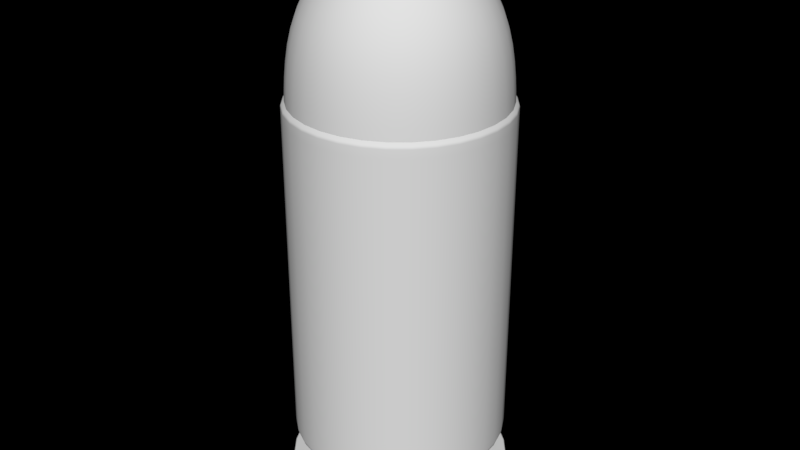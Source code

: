 # Source: Cartridge.blend  (saved by Blender 2.77.0; exported with 4.5.12 LTS)
import bpy
from mathutils import Matrix  # noqa: F401  (used for matrix-valued properties, if any)

bpy.ops.wm.read_factory_settings(use_empty=True)
scene = bpy.context.scene
scene.name = 'Scene'

# ---- collections
col_collection_1 = bpy.data.collections.new('Collection 1'); scene.collection.children.link(col_collection_1)

# ---- materials (node trees are filled in below, after node groups)
mat_bullet = bpy.data.materials.new('Bullet')
mat_bullet.alpha_threshold = 0.0
mat_bullet.roughness = 0.5
mat_casing = bpy.data.materials.new('Casing')
mat_casing.alpha_threshold = 0.0
mat_casing.roughness = 0.5
mat_primer = bpy.data.materials.new('Primer')
mat_primer.alpha_threshold = 0.0
mat_primer.roughness = 0.5

# ---- material node trees

# ---- world
world_world = bpy.data.worlds.new('World'); scene.world = world_world
world_world.use_nodes = True; world_world.node_tree.nodes.clear()
_N = world_world.node_tree.nodes; _L = world_world.node_tree.links
n0 = _N.new('ShaderNodeOutputWorld'); n0.name = 'World Output'; n0.location = (300, 300)
n1 = _N.new('ShaderNodeBackground'); n1.name = 'Background'; n1.location = (10, 300)
n1.inputs[0].default_value = (0.0, 0.0, 0.0, 1.0)
_L.new(n1.outputs[0], n0.inputs[0])
n0.is_active_output = True
world_world.color = (0.0, 0.0, 0.0)
world_world.use_sun_shadow = False
world_world.sun_shadow_jitter_overblur = 0.0
world_world.cycles.sampling_method = 'MANUAL'
world_world.cycles.sample_map_resolution = 2048

# ---- meshes
me_cartridge = bpy.data.meshes.new('Cartridge')
me_cartridge.from_pydata([(0.1702, 0.07049, 0.7315), (0.1702, -0.07049, 0.7315), (0.07049, 0.1702, 0.7315), (0.1302, 0.1303, 0.7315), (0.1842, 1.616e-06, 0.7315), (0.1303, -0.1303, 0.7315), (1.987e-06, 0.1842, 0.7315), (-0.07051, 0.1702, 0.7315), (-0.02964, 1.678e-06, 0.9972), (-0.07645, 1.69e-06, 0.9773), (-0.108, 1.697e-06, 0.9518), (-0.1374, 1.701e-06, 0.9162), (-0.1616, 1.712e-06, 0.8728), (-0.176, 1.706e-06, 0.8233), (-0.1825, 1.712e-06, 0.7692), (-0.1842, 1.712e-06, 0.7315), (-0.0289, 0.01552, 0.9964), (-0.07116, 0.02982, 0.9768), (-0.09974, 0.04132, 0.9518), (-0.1269, 0.05259, 0.9162), (-0.1493, 0.06183, 0.8728), (-0.1626, 0.06737, 0.8233), (-0.1686, 0.06985, 0.7692), (-0.1702, 0.07051, 0.7315), (-0.02724, 0.02725, 0.9948), (-0.05489, 0.05489, 0.9765), (-0.07634, 0.07634, 0.9518), (-0.09716, 0.09717, 0.9162), (-0.1143, 0.1143, 0.8728), (-0.1245, 0.1245, 0.8233), (-0.1291, 0.1291, 0.7692), (-0.1303, 0.1303, 0.7315), (-0.01551, 0.02892, 0.9964), (-0.02981, 0.07117, 0.9768), (-0.04131, 0.09975, 0.9518), (-0.05258, 0.127, 0.9162), (-0.06183, 0.1493, 0.8728), (-0.06736, 0.1626, 0.8233), (-0.06984, 0.1686, 0.7692), (2.162e-06, 0.02966, 0.9972), (2.176e-06, 0.07646, 0.9773), (2.177e-06, 0.108, 0.9518), (2.182e-06, 0.1374, 0.9162), (2.173e-06, 0.1616, 0.8728), (2.182e-06, 0.176, 0.8233), (2.123e-06, 0.1825, 0.7692), (0.01552, 0.02892, 0.9964), (0.02982, 0.07117, 0.9768), (0.04132, 0.09975, 0.9518), (0.05259, 0.127, 0.9162), (0.06184, 0.1493, 0.8728), (0.06737, 0.1626, 0.8233), (0.06984, 0.1686, 0.7692), (0.02724, 0.02725, 0.9948), (0.05489, 0.05489, 0.9765), (0.07634, 0.07634, 0.9518), (0.09717, 0.09717, 0.9162), (0.1143, 0.1143, 0.8728), (0.1245, 0.1245, 0.8233), (0.129, 0.1291, 0.7692), (0.02891, 0.01552, 0.9964), (0.07116, 0.02982, 0.9768), (0.09975, 0.04132, 0.9518), (0.127, 0.05259, 0.9162), (0.1493, 0.06183, 0.8728), (0.1626, 0.06737, 0.8233), (0.1686, 0.06984, 0.7692), (0.02964, 1.663e-06, 0.9972), (0.07646, 1.654e-06, 0.9773), (0.108, 1.656e-06, 0.9518), (0.1374, 1.647e-06, 0.9162), (0.1616, 1.639e-06, 0.8728), (0.176, 1.645e-06, 0.8233), (0.1825, 1.65e-06, 0.7692), (0.02891, -0.01552, 0.9964), (0.07116, -0.02981, 0.9768), (0.09975, -0.04131, 0.9518), (0.127, -0.05258, 0.9162), (0.1493, -0.06183, 0.8728), (0.1626, -0.06736, 0.8233), (0.1686, -0.06984, 0.7692), (0.02724, -0.02724, 0.9948), (0.05489, -0.05489, 0.9765), (0.07634, -0.07634, 0.9518), (0.09717, -0.09716, 0.9162), (0.1143, -0.1143, 0.8728), (0.1245, -0.1245, 0.8233), (0.129, -0.129, 0.7692), (0.01552, -0.02891, 0.9964), (0.02982, -0.07116, 0.9768), (0.04132, -0.09974, 0.9518), (0.05259, -0.1269, 0.9162), (0.06183, -0.1493, 0.8728), (0.06737, -0.1626, 0.8233), (0.06985, -0.1686, 0.7692), (0.07049, -0.1702, 0.7315), (2.147e-06, -0.02965, 0.9972), (2.135e-06, -0.07646, 0.9773), (2.121e-06, -0.108, 0.9518), (2.111e-06, -0.1374, 0.9162), (2.094e-06, -0.1616, 0.8728), (2.1e-06, -0.176, 0.8233), (2.103e-06, -0.1825, 0.7692), (2.105e-06, -0.1842, 0.7315), (-0.01551, -0.02891, 0.9964), (-0.02981, -0.07116, 0.9768), (-0.04131, -0.09974, 0.9518), (-0.05258, -0.1269, 0.9162), (-0.06183, -0.1493, 0.8728), (-0.06736, -0.1626, 0.8233), (-0.06985, -0.1686, 0.7692), (-0.07051, -0.1702, 0.7315), (-0.02724, -0.02724, 0.9948), (-0.05489, -0.05489, 0.9765), (-0.07634, -0.07634, 0.9518), (-0.09716, -0.09716, 0.9162), (-0.1143, -0.1143, 0.8728), (-0.1245, -0.1245, 0.8233), (-0.1291, -0.1291, 0.7692), (-0.1303, -0.1303, 0.7315), (-0.0289, -0.01552, 0.9964), (-0.07116, -0.02981, 0.9768), (-0.09974, -0.04131, 0.9518), (-0.1269, -0.05258, 0.9162), (-0.1493, -0.06183, 0.8728), (-0.1626, -0.06736, 0.8233), (-0.1686, -0.06985, 0.7692), (-0.1702, -0.07051, 0.7315), (-0.04972, 1.682e-06, 0.9907), (-0.04663, 0.02069, 0.9904), (-0.03741, 0.03742, 0.9897), (-0.02068, 0.04664, 0.9904), (2.168e-06, 0.04974, 0.9907), (0.02069, 0.04664, 0.9904), (0.03742, 0.03742, 0.9897), (0.04664, 0.02069, 0.9904), (0.04973, 1.659e-06, 0.9907), (0.04664, -0.02068, 0.9904), (0.03742, -0.03742, 0.9897), (0.02069, -0.04664, 0.9904), (2.143e-06, -0.04973, 0.9907), (-0.02068, -0.04664, 0.9904), (-0.03741, -0.03742, 0.9897), (-0.04663, -0.02068, 0.9904), (2.156e-06, 0.01402, 1.0), (2.152e-06, 1.667e-06, 1.001), (2.149e-06, -0.01402, 1.0), (0.01426, 0.01426, 0.9992), (0.01402, 1.665e-06, 1.0), (0.01426, -0.01426, 0.9992), (-0.01425, 0.01426, 0.9992), (-0.01401, 1.673e-06, 1.0), (-0.01425, -0.01426, 0.9992), (0.07233, 0.07234, 0.04424), (0.1023, 4.657e-08, 0.04424), (0.03914, -0.09451, 0.04425), (0.0945, 0.03915, 0.04424), (0.07233, -0.07234, 0.04424), (0.0945, -0.03915, 0.04424), (0.03914, 0.09451, 0.04425), (-0.07233, 0.07234, 0.04424), (-0.1023, 4.657e-08, 0.04424), (3.202e-08, 0.1023, 0.04425), (-0.03914, -0.09451, 0.04425), (-0.0945, 0.03915, 0.04424), (-0.07233, -0.07234, 0.04424), (-3.202e-08, -0.1023, 0.04425), (-0.0945, -0.03915, 0.04424), (-0.03914, 0.09451, 0.04425), (0.04827, 0.04828, 0.02486), (0.06827, 4.124e-08, 0.02486), (0.02612, -0.06308, 0.02486), (0.06307, 0.02613, 0.02486), (0.04827, -0.04828, 0.02486), (0.06307, -0.02613, 0.02486), (0.02612, 0.06308, 0.02486), (-0.04827, 0.04828, 0.02486), (-0.06827, 4.124e-08, 0.02486), (2.137e-08, 0.06827, 0.02486), (-0.02612, -0.06308, 0.02486), (-0.06307, 0.02613, 0.02486), (-0.04827, -0.04828, 0.02486), (-2.137e-08, -0.06827, 0.02486), (-0.06307, -0.02613, 0.02486), (-0.02612, 0.06308, 0.02486), (0.03173, 0.03173, 0.02102), (0.04487, 3.339e-08, 0.02102), (0.01717, -0.04145, 0.02102), (0.04145, 0.01717, 0.02102), (0.03173, -0.03173, 0.02102), (0.04145, -0.01717, 0.02102), (0.01717, 0.04145, 0.02102), (-0.03173, 0.03173, 0.02102), (-0.04487, 4.124e-08, 0.02102), (2.952e-09, 0.04487, 0.02102), (-0.01717, -0.04145, 0.02102), (-0.04145, 0.01717, 0.02102), (-0.03173, -0.03173, 0.02102), (-4.893e-09, -0.04487, 0.02102), (-0.04145, -0.01717, 0.02102), (-0.01717, 0.04145, 0.02102), (0.01617, 0.0173, 0.0185), (0.1396, 0.1396, 0.01727), (0.1974, 6.145e-08, 0.01727), (0.07554, -0.1824, 0.01727), (0.1824, 0.07555, 0.01727), (0.1396, -0.1396, 0.01727), (0.1824, -0.07555, 0.01727), (0.07554, 0.1824, 0.01727), (-0.1396, 0.1396, 0.01727), (-0.1974, 6.145e-08, 0.01727), (6.18e-08, 0.1974, 0.01727), (-0.07554, -0.1824, 0.01727), (-0.1824, 0.07555, 0.01727), (-0.1396, -0.1396, 0.01727), (-6.18e-08, -0.1974, 0.01727), (-0.1824, -0.07555, 0.01727), (-0.07554, 0.1824, 0.01727), (0.1396, 0.1396, 0.05701), (0.1974, 6.145e-08, 0.05701), (0.07554, -0.1824, 0.05701), (0.1824, 0.07555, 0.05701), (0.1396, -0.1396, 0.05701), (0.1824, -0.07555, 0.05701), (0.07554, 0.1824, 0.05701), (-0.1396, 0.1396, 0.05701), (-0.1974, 6.145e-08, 0.05701), (6.18e-08, 0.1974, 0.05701), (-0.07554, -0.1824, 0.05701), (-0.1824, 0.07555, 0.05701), (-0.1396, -0.1396, 0.05701), (-6.18e-08, -0.1974, 0.05701), (-0.1824, -0.07555, 0.05701), (-0.07554, 0.1824, 0.05701), (0.1005, 0.1005, 0.05701), (0.1422, 5.281e-08, 0.05701), (0.0544, -0.1314, 0.05701), (0.1314, 0.05441, 0.05701), (0.1005, -0.1005, 0.05701), (0.1314, -0.05441, 0.05701), (0.0544, 0.1314, 0.05701), (-0.1005, 0.1005, 0.05701), (-0.1422, 5.281e-08, 0.05701), (4.45e-08, 0.1422, 0.05701), (-0.0544, -0.1314, 0.05701), (-0.1314, 0.05441, 0.05701), (-0.1005, -0.1005, 0.05701), (-4.45e-08, -0.1422, 0.05701), (-0.1314, -0.05441, 0.05701), (-0.0544, 0.1314, 0.05701), (0.1346, 0.1347, 0.1274), (0.1904, 6.036e-08, 0.1274), (0.07286, -0.1759, 0.1274), (0.1759, 0.07287, 0.1274), (0.1346, -0.1347, 0.1274), (0.1759, -0.07287, 0.1274), (0.07286, 0.1759, 0.1274), (-0.1346, 0.1347, 0.1274), (-0.1904, 6.036e-08, 0.1274), (5.96e-08, 0.1904, 0.1274), (-0.07286, -0.1759, 0.1274), (-0.1759, 0.07287, 0.1274), (-0.1346, -0.1347, 0.1274), (-5.96e-08, -0.1904, 0.1274), (-0.1759, -0.07287, 0.1274), (-0.07286, 0.1759, 0.1274), (0.1005, 0.1005, 0.09405), (0.1422, 5.281e-08, 0.09405), (0.0544, -0.1314, 0.09405), (0.1314, 0.05441, 0.09405), (0.1005, -0.1005, 0.09405), (0.1314, -0.05441, 0.09405), (0.0544, 0.1314, 0.09405), (-0.1005, 0.1005, 0.09405), (-0.1422, 5.281e-08, 0.09405), (4.45e-08, 0.1422, 0.09405), (-0.0544, -0.1314, 0.09405), (-0.1314, 0.05441, 0.09405), (-0.1005, -0.1005, 0.09405), (-4.45e-08, -0.1422, 0.09405), (-0.1314, -0.05441, 0.09405), (-0.0544, 0.1314, 0.09405), (-5.96e-08, -0.1904, 0.7235), (-0.1904, 6.036e-08, 0.7235), (0.1904, 6.036e-08, 0.7235), (-0.07286, -0.1759, 0.7235), (0.07286, -0.1759, 0.7235), (-0.1346, -0.1347, 0.7235), (0.1346, -0.1347, 0.7235), (0.07286, 0.1759, 0.7235), (-0.1346, 0.1347, 0.7235), (0.1346, 0.1347, 0.7235), (-0.1759, 0.07287, 0.7235), (0.1759, 0.07287, 0.7235), (-0.1759, -0.07287, 0.7235), (0.1759, -0.07287, 0.7235), (5.96e-08, 0.1904, 0.7235), (-0.07286, 0.1759, 0.7235), (-0.07286, 0.1759, 0.1324), (-0.1346, 0.1347, 0.1324), (5.96e-08, 0.1904, 0.1324), (0.07286, 0.1759, 0.1324), (0.1759, -0.07287, 0.1324), (0.1346, -0.1347, 0.1324), (-0.1759, -0.07287, 0.1324), (-0.1346, -0.1347, 0.1324), (0.07286, -0.1759, 0.1324), (-0.07286, -0.1759, 0.1324), (0.1759, 0.07287, 0.1324), (0.1904, 6.036e-08, 0.1324), (-0.1759, 0.07287, 0.1324), (-0.1904, 6.036e-08, 0.1324), (-5.96e-08, -0.1904, 0.1324), (0.1346, 0.1347, 0.1324), (0.1824, 0.07555, 0.05224), (0.1396, 0.1396, 0.05224), (-0.1824, 0.07555, 0.05224), (-0.1396, 0.1396, 0.05224), (0.07554, 0.1824, 0.05224), (-0.07554, 0.1824, 0.05224), (6.18e-08, 0.1974, 0.05224), (0.1396, -0.1396, 0.05224), (0.1824, -0.07555, 0.05224), (-0.1396, -0.1396, 0.05224), (-0.1824, -0.07555, 0.05224), (0.07554, -0.1824, 0.05224), (-0.07554, -0.1824, 0.05224), (0.1974, 6.145e-08, 0.05224), (-0.1974, 6.145e-08, 0.05224), (-6.18e-08, -0.1974, 0.05224), (0.1786, -0.07397, 0.05701), (0.1933, 6.081e-08, 0.05701), (-6.05e-08, -0.1933, 0.05701), (-0.07396, -0.1786, 0.05701), (-0.1786, -0.07397, 0.05701), (-0.1933, 6.081e-08, 0.05701), (0.1786, 0.07397, 0.05701), (0.1367, 0.1367, 0.05701), (-0.1786, 0.07397, 0.05701), (-0.1367, 0.1367, 0.05701), (0.07396, 0.1786, 0.05701), (-0.07396, 0.1786, 0.05701), (6.05e-08, 0.1933, 0.05701), (0.1367, -0.1367, 0.05701), (-0.1367, -0.1367, 0.05701), (0.07396, -0.1786, 0.05701), (0.1241, 0.1241, 0.7345), (0.1755, 5.802e-08, 0.7345), (0.06715, -0.1621, 0.7345), (0.1621, 0.06716, 0.7345), (0.1241, -0.1241, 0.7345), (0.1621, -0.06716, 0.7345), (0.06715, 0.1621, 0.7345), (-0.1241, 0.1241, 0.7345), (-0.1755, 5.802e-08, 0.7345), (5.493e-08, 0.1755, 0.7345), (-0.06715, -0.1621, 0.7345), (-0.1621, 0.06716, 0.7345), (-0.1241, -0.1241, 0.7345), (-5.493e-08, -0.1755, 0.7345), (-0.1621, -0.06716, 0.7345), (-0.06715, 0.1621, 0.7345), (-0.07286, 0.1759, 0.7259), (5.96e-08, 0.1904, 0.7259), (0.1759, -0.07287, 0.7259), (-0.1759, -0.07287, 0.7259), (0.1759, 0.07287, 0.7259), (-0.1759, 0.07287, 0.7259), (0.1346, 0.1347, 0.7259), (-0.1346, 0.1347, 0.7259), (0.07286, 0.1759, 0.7259), (0.1346, -0.1347, 0.7259), (-0.1346, -0.1347, 0.7259), (0.07286, -0.1759, 0.7259), (-0.07286, -0.1759, 0.7259), (0.1904, 6.036e-08, 0.7259), (-0.1904, 6.036e-08, 0.7259), (-5.96e-08, -0.1904, 0.7259), (0.06694, 0.06694, 0.01727), (0.09466, 4.537e-08, 0.01727), (0.03622, -0.08747, 0.01727), (0.08746, 0.03623, 0.01727), (0.06694, -0.06694, 0.01727), (0.08746, -0.03623, 0.01727), (0.03622, 0.08747, 0.01727), (-0.06694, 0.06694, 0.01727), (-0.09466, 4.537e-08, 0.01727), (2.963e-08, 0.09467, 0.01727), (-0.03622, -0.08747, 0.01727), (-0.08746, 0.03623, 0.01727), (-0.06694, -0.06694, 0.01727), (-2.963e-08, -0.09467, 0.01727), (-0.08746, -0.03623, 0.01727), (-0.03622, 0.08747, 0.01727), (0.05258, 0.05259, 0.03555), (0.07436, 4.22e-08, 0.03555), (0.02845, -0.06871, 0.03555), (0.0687, 0.02846, 0.03555), (0.05258, -0.05259, 0.03555), (0.0687, -0.02846, 0.03555), (0.02845, 0.06871, 0.03555), (-0.05258, 0.05259, 0.03555), (-0.07436, 4.22e-08, 0.03555), (2.328e-08, 0.07437, 0.03555), (-0.02845, -0.06871, 0.03555), (-0.0687, 0.02846, 0.03555), (-0.05258, -0.05259, 0.03555), (-2.328e-08, -0.07437, 0.03555), (-0.0687, -0.02846, 0.03555), (-0.02845, 0.06871, 0.03555), (-0.1787, 0.07405, 0.01727), (-0.1935, 6.084e-08, 0.01727), (-6.056e-08, -0.1935, 0.01727), (0.07403, -0.1788, 0.01727), (0.1787, -0.07405, 0.01727), (0.1935, 6.084e-08, 0.01727), (-0.07403, -0.1788, 0.01727), (-0.1787, -0.07405, 0.01727), (0.1787, 0.07405, 0.01727), (0.1368, 0.1368, 0.01727), (-0.1368, 0.1368, 0.01727), (0.07403, 0.1788, 0.01727), (-0.07403, 0.1788, 0.01727), (6.056e-08, 0.1935, 0.01727), (0.1368, -0.1368, 0.01727), (-0.1368, -0.1368, 0.01727), (0.1396, 0.1396, 0.0212), (-0.1396, 0.1396, 0.0212), (0.07554, 0.1824, 0.0212), (-0.07554, 0.1824, 0.0212), (6.18e-08, 0.1974, 0.0212), (0.1824, -0.07555, 0.0212), (-0.1824, -0.07555, 0.0212), (0.1824, 0.07555, 0.0212), (-0.1824, 0.07555, 0.0212), (0.1396, -0.1396, 0.0212), (-0.1396, -0.1396, 0.0212), (0.07554, -0.1824, 0.0212), (-0.07554, -0.1824, 0.0212), (0.1974, 6.145e-08, 0.0212), (-0.1974, 6.145e-08, 0.0212), (-6.18e-08, -0.1974, 0.0212), (-0.09315, 0.03859, 0.01727), (-3.156e-08, -0.1008, 0.01727), (0.09315, -0.03859, 0.01727), (-0.03858, -0.09316, 0.01727), (0.09315, 0.03859, 0.01727), (-0.07129, 0.0713, 0.01727), (-0.03858, 0.09316, 0.01727), (0.07129, -0.0713, 0.01727), (-0.1008, 4.634e-08, 0.01727), (0.03858, -0.09316, 0.01727), (0.1008, 4.634e-08, 0.01727), (-0.09315, -0.03859, 0.01727), (0.07129, 0.0713, 0.01727), (0.03858, 0.09316, 0.01727), (3.156e-08, 0.1008, 0.01727), (-0.07129, -0.0713, 0.01727), (-0.06435, 0.06435, 0.02057), (-0.08407, 0.03483, 0.02057), (0.06435, 0.06435, 0.02057), (0.03482, 0.08408, 0.02057), (-0.03482, 0.08408, 0.02057), (2.849e-08, 0.09101, 0.02057), (0.06435, -0.06435, 0.02057), (0.08407, -0.03483, 0.02057), (-0.08407, -0.03483, 0.02057), (-0.06435, -0.06435, 0.02057), (0.03482, -0.08408, 0.02057), (-0.03482, -0.08408, 0.02057), (0.091, 4.48e-08, 0.02057), (0.08407, 0.03483, 0.02057), (-0.091, 4.48e-08, 0.02057), (-2.849e-08, -0.09101, 0.02057), (0.1805, 5.88e-08, 0.7345), (0.1667, -0.06907, 0.7345), (-5.649e-08, -0.1805, 0.7345), (-0.06906, -0.1668, 0.7345), (-0.1667, -0.06907, 0.7345), (-0.1805, 5.88e-08, 0.7345), (0.1276, 0.1276, 0.7345), (0.1667, 0.06907, 0.7345), (-0.1667, 0.06907, 0.7345), (-0.1276, 0.1276, 0.7345), (0.06906, 0.1668, 0.7345), (-0.06906, 0.1668, 0.7345), (5.649e-08, 0.1805, 0.7345), (0.1276, -0.1276, 0.7345), (-0.1276, -0.1276, 0.7345), (0.06906, -0.1668, 0.7345), (-0.1346, 0.1347, 0.7148), (-0.1346, 0.1347, 0.1434), (0.07286, 0.1759, 0.7148), (0.07286, 0.1759, 0.1434), (0.1346, -0.1347, 0.7148), (0.1346, -0.1347, 0.1434), (-0.1346, -0.1347, 0.7148), (-0.1346, -0.1347, 0.1434), (0.07286, -0.1759, 0.7148), (0.07286, -0.1759, 0.1434), (-0.07286, -0.1759, 0.7148), (-0.07286, -0.1759, 0.1434), (0.1904, 6.036e-08, 0.7148), (0.1904, 6.036e-08, 0.1434), (-0.1904, 6.036e-08, 0.7148), (-0.1904, 6.036e-08, 0.1434), (-5.96e-08, -0.1904, 0.7148), (-5.96e-08, -0.1904, 0.1434), (-0.07286, 0.1759, 0.1434), (-0.07286, 0.1759, 0.7148), (5.96e-08, 0.1904, 0.1434), (5.96e-08, 0.1904, 0.7148), (0.1759, -0.07287, 0.1434), (0.1759, -0.07287, 0.7148), (-0.1759, -0.07287, 0.1434), (-0.1759, -0.07287, 0.7148), (0.1759, 0.07287, 0.1434), (0.1759, 0.07287, 0.7148), (-0.1759, 0.07287, 0.1434), (-0.1759, 0.07287, 0.7148), (0.1346, 0.1347, 0.1434), (0.1346, 0.1347, 0.7148), (0.1681, -0.06962, 0.7333), (0.1681, 0.06962, 0.7333), (-0.0696, 0.1681, 0.7333), (-0.1286, 0.1286, 0.7333), (0.1286, -0.1286, 0.7333), (0.06961, -0.1681, 0.7333), (-0.06961, -0.1681, 0.7333), (-0.1819, 5.903e-08, 0.7333), (0.1819, 5.903e-08, 0.7333), (-5.694e-08, -0.1819, 0.7333), (-0.1681, -0.06962, 0.7333), (0.1286, 0.1286, 0.7333), (-0.1681, 0.06962, 0.7333), (0.0696, 0.1681, 0.7333), (5.694e-08, 0.1819, 0.7333), (-0.1286, -0.1286, 0.7333), (0.176, -0.0729, 0.05701), (-5.962e-08, -0.1905, 0.05701), (-0.176, -0.0729, 0.05701), (0.176, 0.0729, 0.05701), (-0.176, 0.0729, 0.05701), (0.1347, -0.1347, 0.05701), (-0.1347, -0.1347, 0.05701), (0.07288, -0.176, 0.05701), (0.1905, 6.037e-08, 0.05701), (-0.07288, -0.176, 0.05701), (-0.1905, 6.037e-08, 0.05701), (0.1347, 0.1347, 0.05701), (-0.1347, 0.1347, 0.05701), (0.07288, 0.176, 0.05701), (-0.07288, 0.176, 0.05701), (5.962e-08, 0.1905, 0.05701), (0.1704, -0.0706, 0.1233), (0.1845, 5.943e-08, 0.1233), (-5.774e-08, -0.1845, 0.1233), (-0.07058, -0.1704, 0.1233), (-0.1704, -0.0706, 0.1233), (-0.1845, 5.943e-08, 0.1233), (0.1704, 0.0706, 0.1233), (0.1304, 0.1304, 0.1233), (-0.1704, 0.0706, 0.1233), (-0.1304, 0.1304, 0.1233), (0.07058, 0.1704, 0.1233), (-0.07058, 0.1704, 0.1233), (5.774e-08, 0.1845, 0.1233), (0.1304, -0.1304, 0.1233), (-0.1304, -0.1304, 0.1233), (0.07058, -0.1704, 0.1233), (0.0169, 3.197e-08, 0.01791), (0.01617, -0.0173, 0.0185), (-0.01617, 0.0173, 0.0185), (-0.0169, 3.716e-08, 0.01791), (-0.01617, -0.0173, 0.0185), (2.298e-09, 0.01842, 0.01791), (-1.397e-09, 3.237e-08, 0.01713), (-5.122e-09, -0.01842, 0.01791), (0.05343, 0.05344, 0.02901), (0.02891, 0.06982, 0.02901), (-0.05343, 0.05344, 0.02901), (-0.02891, 0.06982, 0.02901), (2.365e-08, 0.07557, 0.02901), (0.05343, -0.05344, 0.02901), (0.06981, -0.02892, 0.02901), (-0.05343, -0.05344, 0.02901), (-0.06981, -0.02892, 0.02901), (0.02891, -0.06982, 0.02901), (-0.02891, -0.06982, 0.02901), (0.07556, 4.238e-08, 0.02901), (0.06981, 0.02892, 0.02901), (-0.07556, 4.238e-08, 0.02901), (-0.06981, 0.02892, 0.02901), (-2.365e-08, -0.07557, 0.02901), (-0.05972, -0.02474, 0.02426), (-0.06464, 4.124e-08, 0.02426), (0.05972, 0.02474, 0.02426), (0.04571, 0.04571, 0.02426), (-0.05972, 0.02474, 0.02426), (-0.04571, 0.04571, 0.02426), (0.02474, 0.05973, 0.02426), (-0.02474, 0.05973, 0.02426), (1.852e-08, 0.06465, 0.02426), (0.04571, -0.04571, 0.02426), (0.05972, -0.02474, 0.02426), (-0.04571, -0.04571, 0.02426), (0.02474, -0.05973, 0.02426), (-0.02474, -0.05973, 0.02426), (0.06464, 4.003e-08, 0.02426), (-1.882e-08, -0.06465, 0.02426)], [], [(13, 12, 20, 21), (14, 13, 21, 22), (15, 14, 22, 23), (128, 8, 16, 129), (10, 9, 17, 18), (11, 10, 18, 19), (12, 11, 19, 20), (20, 19, 27, 28), (21, 20, 28, 29), (22, 21, 29, 30), (23, 22, 30, 31), (129, 16, 24, 130), (18, 17, 25, 26), (19, 18, 26, 27), (130, 24, 32, 131), (26, 25, 33, 34), (27, 26, 34, 35), (28, 27, 35, 36), (29, 28, 36, 37), (30, 29, 37, 38), (31, 30, 38, 7), (37, 36, 43, 44), (38, 37, 44, 45), (7, 38, 45, 6), (131, 32, 39, 132), (34, 33, 40, 41), (35, 34, 41, 42), (36, 35, 42, 43), (132, 39, 46, 133), (41, 40, 47, 48), (42, 41, 48, 49), (43, 42, 49, 50), (44, 43, 50, 51), (45, 44, 51, 52), (6, 45, 52, 2), (51, 50, 57, 58), (52, 51, 58, 59), (2, 52, 59, 3), (133, 46, 53, 134), (48, 47, 54, 55), (49, 48, 55, 56), (50, 49, 56, 57), (55, 54, 61, 62), (56, 55, 62, 63), (57, 56, 63, 64), (58, 57, 64, 65), (59, 58, 65, 66), (3, 59, 66, 0), (134, 53, 60, 135), (66, 65, 72, 73), (0, 66, 73, 4), (135, 60, 67, 136), (62, 61, 68, 69), (63, 62, 69, 70), (64, 63, 70, 71), (65, 64, 71, 72), (70, 69, 76, 77), (71, 70, 77, 78), (72, 71, 78, 79), (73, 72, 79, 80), (4, 73, 80, 1), (136, 67, 74, 137), (69, 68, 75, 76), (1, 80, 87, 5), (137, 74, 81, 138), (76, 75, 82, 83), (77, 76, 83, 84), (78, 77, 84, 85), (79, 78, 85, 86), (80, 79, 86, 87), (84, 83, 90, 91), (85, 84, 91, 92), (86, 85, 92, 93), (87, 86, 93, 94), (5, 87, 94, 95), (138, 81, 88, 139), (83, 82, 89, 90), (95, 94, 102, 103), (139, 88, 96, 140), (90, 89, 97, 98), (91, 90, 98, 99), (92, 91, 99, 100), (93, 92, 100, 101), (94, 93, 101, 102), (100, 99, 107, 108), (101, 100, 108, 109), (102, 101, 109, 110), (103, 102, 110, 111), (140, 96, 104, 141), (98, 97, 105, 106), (99, 98, 106, 107), (141, 104, 112, 142), (106, 105, 113, 114), (107, 106, 114, 115), (108, 107, 115, 116), (109, 108, 116, 117), (110, 109, 117, 118), (111, 110, 118, 119), (116, 115, 123, 124), (117, 116, 124, 125), (118, 117, 125, 126), (119, 118, 126, 127), (142, 112, 120, 143), (114, 113, 121, 122), (115, 114, 122, 123), (143, 120, 8, 128), (122, 121, 9, 10), (123, 122, 10, 11), (124, 123, 11, 12), (125, 124, 12, 13), (126, 125, 13, 14), (127, 126, 14, 15), (121, 143, 128, 9), (113, 142, 143, 121), (105, 141, 142, 113), (97, 140, 141, 105), (89, 139, 140, 97), (82, 138, 139, 89), (75, 137, 138, 82), (68, 136, 137, 75), (61, 135, 136, 68), (54, 134, 135, 61), (47, 133, 134, 54), (40, 132, 133, 47), (33, 131, 132, 40), (25, 130, 131, 33), (17, 129, 130, 25), (9, 128, 129, 17), (149, 146, 96, 88), (146, 152, 104, 96), (39, 32, 150, 144), (144, 150, 151, 145), (145, 151, 152, 146), (46, 39, 144, 147), (147, 144, 145, 148), (148, 145, 146, 149), (46, 147, 60, 53), (81, 74, 149, 88), (74, 67, 148, 149), (67, 60, 147, 148), (16, 150, 32, 24), (8, 151, 150, 16), (120, 152, 151, 8), (104, 152, 120, 112), (579, 578, 169, 175), (581, 184, 176, 580), (582, 579, 175, 178), (582, 178, 184, 581), (584, 583, 173, 174), (586, 183, 181, 585), (583, 587, 171, 173), (585, 181, 179, 588), (590, 589, 170, 172), (592, 180, 177, 591), (587, 593, 182, 171), (589, 584, 174, 170), (588, 179, 182, 593), (591, 177, 183, 586), (578, 590, 172, 169), (580, 176, 180, 592), (595, 193, 199, 594), (597, 596, 188, 185), (599, 192, 196, 598), (600, 597, 185, 191), (601, 200, 192, 599), (602, 600, 191, 194), (602, 194, 200, 601), (604, 603, 189, 190), (594, 199, 197, 605), (603, 606, 187, 189), (605, 197, 195, 607), (596, 608, 186, 188), (598, 196, 193, 595), (606, 609, 198, 187), (193, 196, 572, 573), (576, 570, 571, 577), (194, 191, 201, 575), (199, 193, 573, 574), (196, 192, 200, 572), (575, 201, 570, 576), (194, 575, 572, 200), (577, 571, 187, 198), (577, 198, 195, 574), (575, 576, 573, 572), (197, 199, 574, 195), (576, 577, 574, 573), (315, 218, 221, 314), (317, 316, 229, 225), (318, 224, 218, 315), (319, 317, 225, 233), (320, 227, 224, 318), (320, 319, 233, 227), (322, 223, 222, 321), (324, 323, 230, 232), (321, 222, 220, 325), (323, 326, 228, 230), (314, 221, 219, 327), (316, 328, 226, 229), (325, 220, 231, 329), (327, 219, 223, 322), (326, 329, 231, 228), (328, 324, 232, 226), (546, 235, 239, 538), (547, 539, 247, 244), (548, 540, 248, 242), (549, 234, 237, 541), (550, 542, 245, 241), (551, 240, 234, 549), (552, 550, 241, 249), (553, 243, 240, 551), (553, 552, 249, 243), (538, 239, 238, 543), (540, 544, 246, 248), (543, 238, 236, 545), (544, 547, 244, 246), (541, 237, 235, 546), (542, 548, 242, 245), (545, 236, 247, 539), (555, 554, 271, 267), (557, 276, 279, 556), (559, 274, 280, 558), (561, 560, 269, 266), (563, 273, 277, 562), (564, 561, 266, 272), (565, 281, 273, 563), (566, 564, 272, 275), (566, 275, 281, 565), (554, 567, 270, 271), (558, 280, 278, 568), (567, 569, 268, 270), (568, 278, 276, 557), (560, 555, 267, 269), (562, 277, 274, 559), (239, 271, 270, 238), (238, 270, 268, 236), (236, 268, 279, 247), (247, 279, 276, 244), (244, 276, 278, 246), (246, 278, 280, 248), (248, 280, 274, 242), (242, 274, 277, 245), (245, 277, 273, 241), (241, 273, 281, 249), (249, 281, 275, 243), (243, 275, 272, 240), (240, 272, 266, 234), (234, 266, 269, 237), (237, 269, 267, 235), (235, 267, 271, 239), (524, 485, 486, 536), (522, 475, 487, 526), (537, 488, 478, 532), (526, 527, 373, 371), (528, 537, 372, 374), (523, 481, 474, 530), (529, 534, 367, 376), (527, 531, 377, 373), (531, 476, 477, 528), (532, 478, 479, 529), (533, 480, 481, 523), (490, 290, 297, 509), (534, 482, 483, 525), (535, 484, 480, 533), (525, 524, 362, 369), (536, 486, 484, 535), (250, 256, 301, 313), (261, 310, 299, 257), (253, 250, 313, 308), (264, 304, 311, 258), (263, 312, 307, 260), (255, 251, 309, 302), (263, 252, 306, 312), (258, 311, 310, 261), (251, 253, 308, 309), (260, 307, 305, 262), (252, 254, 303, 306), (262, 305, 304, 264), (254, 255, 302, 303), (265, 298, 300, 259), (256, 259, 300, 301), (257, 299, 298, 265), (440, 432, 324, 328), (438, 441, 329, 326), (439, 327, 322, 431), (437, 325, 329, 441), (434, 440, 328, 316), (433, 314, 327, 439), (436, 438, 326, 323), (435, 321, 325, 437), (432, 436, 323, 324), (431, 322, 321, 435), (430, 429, 319, 320), (430, 320, 318, 428), (429, 427, 317, 319), (428, 318, 315, 426), (427, 434, 316, 317), (426, 315, 314, 433), (220, 345, 332, 231), (229, 226, 335, 338), (221, 336, 331, 219), (230, 228, 333, 344), (222, 343, 345, 220), (232, 230, 344, 334), (223, 330, 343, 222), (227, 233, 341, 342), (227, 342, 340, 224), (233, 225, 339, 341), (224, 340, 337, 218), (225, 229, 338, 339), (218, 337, 336, 221), (226, 232, 334, 335), (228, 231, 332, 333), (219, 331, 330, 223), (475, 474, 347, 351), (477, 476, 359, 356), (479, 478, 360, 354), (481, 480, 346, 349), (483, 482, 357, 353), (480, 484, 352, 346), (485, 483, 353, 361), (484, 486, 355, 352), (486, 485, 361, 355), (487, 475, 351, 350), (478, 488, 358, 360), (489, 487, 350, 348), (488, 477, 356, 358), (474, 481, 349, 347), (482, 479, 354, 357), (476, 489, 348, 359), (291, 289, 370, 368), (292, 367, 369, 290), (293, 291, 368, 366), (294, 365, 376, 283), (282, 377, 374, 285), (295, 284, 375, 364), (282, 286, 373, 377), (283, 376, 367, 292), (284, 293, 366, 375), (285, 374, 372, 287), (286, 288, 371, 373), (287, 372, 365, 294), (288, 295, 364, 371), (297, 362, 363, 296), (289, 296, 363, 370), (290, 369, 362, 297), (450, 442, 389, 386), (451, 443, 391, 380), (452, 444, 383, 379), (443, 445, 388, 391), (453, 450, 386, 392), (454, 446, 381, 378), (442, 447, 385, 389), (455, 454, 378, 384), (447, 448, 393, 385), (456, 455, 384, 387), (448, 456, 387, 393), (444, 449, 382, 383), (457, 453, 392, 390), (449, 451, 380, 382), (445, 457, 390, 388), (446, 452, 379, 381), (459, 458, 401, 405), (461, 460, 394, 400), (458, 462, 409, 401), (463, 461, 400, 403), (462, 463, 403, 409), (465, 464, 398, 399), (467, 466, 408, 406), (464, 468, 396, 398), (469, 467, 406, 404), (471, 470, 395, 397), (472, 459, 405, 402), (468, 473, 407, 396), (470, 465, 399, 395), (473, 469, 404, 407), (466, 472, 402, 408), (460, 471, 397, 394), (205, 203, 415, 418), (212, 214, 425, 416), (206, 204, 413, 424), (214, 216, 417, 425), (207, 206, 424, 414), (217, 211, 423, 422), (211, 208, 421, 423), (209, 217, 422, 420), (208, 202, 419, 421), (213, 209, 420, 410), (202, 205, 418, 419), (216, 210, 411, 417), (215, 212, 416, 412), (203, 207, 414, 415), (204, 215, 412, 413), (210, 213, 410, 411), (202, 426, 433, 205), (209, 213, 434, 427), (208, 428, 426, 202), (217, 209, 427, 429), (211, 430, 428, 208), (211, 217, 429, 430), (207, 431, 435, 206), (216, 214, 436, 432), (206, 435, 437, 204), (214, 212, 438, 436), (205, 433, 439, 203), (213, 210, 440, 434), (204, 437, 441, 215), (203, 439, 431, 207), (212, 215, 441, 438), (210, 216, 432, 440), (418, 415, 452, 446), (416, 425, 457, 445), (424, 413, 451, 449), (425, 417, 453, 457), (414, 424, 449, 444), (422, 423, 456, 448), (423, 421, 455, 456), (420, 422, 448, 447), (421, 419, 454, 455), (410, 420, 447, 442), (419, 418, 446, 454), (417, 411, 450, 453), (412, 416, 445, 443), (415, 414, 444, 452), (413, 412, 443, 451), (411, 410, 442, 450), (378, 381, 471, 460), (392, 386, 472, 466), (391, 388, 469, 473), (379, 383, 465, 470), (380, 391, 473, 468), (386, 389, 459, 472), (381, 379, 470, 471), (388, 390, 467, 469), (382, 380, 468, 464), (390, 392, 466, 467), (383, 382, 464, 465), (393, 387, 463, 462), (387, 384, 461, 463), (385, 393, 462, 458), (384, 378, 460, 461), (389, 385, 458, 459), (506, 498, 286, 282), (509, 297, 296, 511), (513, 502, 284, 295), (494, 513, 295, 288), (506, 282, 285, 500), (496, 287, 294, 515), (515, 294, 283, 504), (498, 494, 288, 286), (517, 521, 291, 293), (500, 285, 287, 496), (519, 292, 290, 490), (502, 517, 293, 284), (521, 492, 289, 291), (504, 283, 292, 519), (492, 511, 296, 289), (299, 491, 508, 298), (491, 490, 509, 508), (301, 300, 510, 493), (493, 510, 511, 492), (298, 508, 510, 300), (508, 509, 511, 510), (303, 302, 512, 495), (495, 512, 513, 494), (305, 497, 514, 304), (497, 496, 515, 514), (306, 303, 495, 499), (499, 495, 494, 498), (307, 501, 497, 305), (501, 500, 496, 497), (309, 308, 516, 503), (503, 516, 517, 502), (311, 505, 518, 310), (505, 504, 519, 518), (312, 306, 499, 507), (507, 499, 498, 506), (302, 309, 503, 512), (512, 503, 502, 513), (312, 507, 501, 307), (507, 506, 500, 501), (304, 514, 505, 311), (514, 515, 504, 505), (308, 313, 520, 516), (516, 520, 521, 517), (310, 518, 491, 299), (518, 519, 490, 491), (313, 301, 493, 520), (520, 493, 492, 521), (530, 474, 475, 522), (375, 530, 522, 364), (363, 536, 535, 370), (483, 485, 524, 525), (370, 535, 533, 368), (367, 534, 525, 369), (368, 533, 523, 366), (365, 532, 529, 376), (377, 531, 528, 374), (489, 476, 531, 527), (479, 482, 534, 529), (366, 523, 530, 375), (477, 488, 537, 528), (487, 489, 527, 526), (372, 537, 532, 365), (364, 522, 526, 371), (362, 524, 536, 363), (345, 545, 539, 332), (338, 335, 548, 542), (336, 541, 546, 331), (344, 333, 547, 544), (343, 543, 545, 345), (334, 344, 544, 540), (330, 538, 543, 343), (342, 341, 552, 553), (342, 553, 551, 340), (341, 339, 550, 552), (340, 551, 549, 337), (339, 338, 542, 550), (337, 549, 541, 336), (335, 334, 540, 548), (333, 332, 539, 547), (331, 546, 538, 330), (569, 556, 279, 268), (252, 263, 556, 569), (261, 562, 559, 258), (253, 251, 555, 560), (262, 568, 557, 260), (254, 252, 569, 567), (264, 558, 568, 262), (255, 254, 567, 554), (259, 566, 565, 265), (259, 256, 564, 566), (265, 565, 563, 257), (256, 250, 561, 564), (257, 563, 562, 261), (250, 253, 560, 561), (258, 559, 558, 264), (260, 557, 556, 263), (251, 255, 554, 555), (188, 201, 191, 185), (186, 570, 201, 188), (190, 571, 570, 186), (189, 187, 571, 190), (608, 604, 190, 186), (160, 580, 592, 164), (153, 156, 590, 578), (161, 591, 586, 167), (163, 588, 593, 166), (154, 158, 584, 589), (155, 166, 593, 587), (164, 592, 591, 161), (156, 154, 589, 590), (165, 585, 588, 163), (157, 155, 587, 583), (167, 586, 585, 165), (158, 157, 583, 584), (162, 582, 581, 168), (162, 159, 579, 582), (168, 581, 580, 160), (159, 153, 578, 579), (607, 195, 198, 609), (179, 607, 609, 182), (170, 174, 604, 608), (171, 182, 609, 606), (180, 598, 595, 177), (172, 170, 608, 596), (181, 605, 607, 179), (173, 171, 606, 603), (183, 594, 605, 181), (174, 173, 603, 604), (178, 602, 601, 184), (178, 175, 600, 602), (184, 601, 599, 176), (175, 169, 597, 600), (176, 599, 598, 180), (169, 172, 596, 597), (177, 595, 594, 183)])
me_cartridge.polygons.foreach_set('use_smooth', [True] * 576)
me_cartridge.polygons.foreach_set('material_index', [0, 0, 0, 0, 0, 0, 0, 0, 0, 0, 0, 0, 0, 0, 0, 0, 0, 0, 0, 0, 0, 0, 0, 0, 0, 0, 0, 0, 0, 0, 0, 0, 0, 0, 0, 0, 0, 0, 0, 0, 0, 0, 0, 0, 0, 0, 0, 0, 0, 0, 0, 0, 0, 0, 0, 0, 0, 0, 0, 0, 0, 0, 0, 0, 0, 0, 0, 0, 0, 0, 0, 0, 0, 0, 0, 0, 0, 0, 0, 0, 0, 0, 0, 0, 0, 0, 0, 0, 0, 0, 0, 0, 0, 0, 0, 0, 0, 0, 0, 0, 0, 0, 0, 0, 0, 0, 0, 0, 0, 0, 0, 0, 0, 0, 0, 0, 0, 0, 0, 0, 0, 0, 0, 0, 0, 0, 0, 0, 0, 0, 0, 0, 0, 0, 0, 0, 0, 0, 0, 0, 0, 0, 0, 0, 2, 2, 2, 2, 2, 2, 2, 2, 2, 2, 2, 2, 2, 2, 2, 2, 2, 2, 2, 2, 2, 2, 2, 2, 2, 2, 2, 2, 2, 2, 2, 2, 2, 2, 2, 2, 2, 2, 2, 2, 2, 2, 1, 1, 1, 1, 1, 1, 1, 1, 1, 1, 1, 1, 1, 1, 1, 1, 1, 1, 1, 1, 1, 1, 1, 1, 1, 1, 1, 1, 1, 1, 1, 1, 1, 1, 1, 1, 1, 1, 1, 1, 1, 1, 1, 1, 1, 1, 1, 1, 1, 1, 1, 1, 1, 1, 1, 1, 1, 1, 1, 1, 1, 1, 1, 1, 1, 1, 1, 1, 1, 1, 1, 1, 1, 1, 1, 1, 1, 1, 1, 1, 1, 1, 1, 1, 1, 1, 1, 1, 1, 1, 1, 1, 1, 1, 1, 1, 1, 1, 1, 1, 1, 1, 1, 1, 1, 1, 1, 1, 1, 1, 1, 1, 1, 1, 1, 1, 1, 1, 1, 1, 1, 1, 1, 1, 1, 1, 1, 1, 1, 1, 1, 1, 1, 1, 1, 1, 1, 1, 1, 1, 1, 1, 1, 1, 1, 1, 1, 1, 1, 1, 1, 1, 1, 1, 1, 1, 1, 1, 1, 1, 1, 1, 1, 1, 1, 1, 1, 1, 1, 1, 1, 1, 1, 1, 1, 1, 1, 1, 1, 1, 1, 1, 1, 1, 1, 1, 1, 1, 1, 1, 1, 1, 1, 1, 1, 1, 1, 1, 1, 1, 1, 1, 1, 1, 1, 1, 1, 1, 1, 1, 1, 1, 1, 1, 1, 1, 1, 1, 1, 1, 1, 1, 1, 1, 1, 1, 1, 1, 1, 1, 1, 1, 1, 1, 1, 1, 1, 1, 1, 1, 1, 1, 1, 1, 1, 1, 1, 1, 1, 1, 1, 1, 1, 1, 1, 1, 1, 1, 1, 1, 1, 1, 1, 1, 1, 1, 1, 1, 1, 1, 1, 1, 1, 1, 1, 1, 1, 1, 1, 1, 1, 1, 1, 1, 1, 1, 1, 1, 1, 1, 1, 1, 1, 1, 1, 1, 1, 1, 1, 1, 1, 1, 1, 1, 1, 1, 1, 1, 1, 1, 1, 1, 1, 1, 1, 1, 1, 1, 1, 1, 1, 1, 1, 1, 1, 1, 1, 1, 1, 1, 1, 1, 1, 1, 1, 1, 1, 1, 1, 1, 1, 1, 1, 1, 1, 1, 1, 1, 1, 1, 1, 1, 2, 2, 2, 2, 2, 2, 2, 2, 2, 2, 2, 2, 2, 2, 2, 2, 2, 2, 2, 2, 2, 2, 2, 2, 2, 2, 2, 2, 2, 2, 2, 2, 2, 2, 2, 2, 2, 2])
me_cartridge.materials.append(mat_bullet)
me_cartridge.materials.append(mat_casing)
me_cartridge.materials.append(mat_primer)
me_cartridge.use_remesh_preserve_volume = False
me_cartridge.use_remesh_preserve_attributes = False
me_cartridge.use_mirror_vertex_groups = False
me_cartridge.update()

# ---- objects
ob_cartridge = bpy.data.objects.new('Cartridge', me_cartridge)

# ---- transforms, parenting, visibility, modifiers, constraints
ob_cartridge.location = (0.0, 0.0, 0.0)
ob_cartridge.lineart.crease_threshold = 0.0
_m = ob_cartridge.modifiers.new('Subsurf', 'SUBSURF')
_m.uv_smooth = 'PRESERVE_CORNERS'
_m.quality = 2
_m.levels = 3
_m.show_only_control_edges = False
_m = ob_cartridge.modifiers.new('Decimate', 'DECIMATE')
_m.decimate_type = 'UNSUBDIV'
_m.ratio = 0.4501
_m.iterations = 2
_m.angle_limit = 1.646
_m.use_collapse_triangulate = True
_m.use_symmetry = True

# ---- collection membership
col_collection_1.objects.link(ob_cartridge)

# ---- scene / render settings (as saved in the file)
scene.frame_start = 1; scene.frame_end = 1; scene.frame_set(1)
scene.render.engine = 'CYCLES'
scene.render.dither_intensity = 0.0
scene.cycles.feature_set = 'EXPERIMENTAL'
scene.cycles.use_denoising = False
scene.cycles.samples = 512
scene.cycles.sampling_pattern = 'TABULATED_SOBOL'
scene.cycles.light_sampling_threshold = 0.0
scene.cycles.use_adaptive_sampling = False
scene.cycles.use_light_tree = False
scene.cycles.caustics_reflective = False
scene.cycles.caustics_refractive = False
scene.cycles.blur_glossy = 0.0
scene.cycles.max_bounces = 4
scene.cycles.diffuse_bounces = 0
scene.cycles.glossy_bounces = 1
scene.cycles.transmission_bounces = 2
scene.cycles.sample_clamp_indirect = 0.0
scene.view_settings.view_transform = 'Standard'
bpy.context.view_layer.update()

# ---- added for rendering (the .blend has no active camera and no usable light): camera, sun
cam_auto = bpy.data.cameras.new('AutoCamera')
cam_auto.lens = 50.0
cam_auto.sensor_width = 36.0
cam_auto.clip_end = 1000.0
ob_auto_camera = bpy.data.objects.new('AutoCamera', cam_auto)
scene.collection.objects.link(ob_auto_camera)
ob_auto_camera.location = (1.03993, -1.24792, 1.34094)
ob_auto_camera.rotation_euler = (1.09748, -7.21219e-08, 0.694738)
scene.camera = ob_auto_camera
light_auto_sun = bpy.data.lights.new('AutoSun', 'SUN')
light_auto_sun.energy = 3.0
light_auto_sun.angle = 0.0523599
ob_auto_sun = bpy.data.objects.new('AutoSun', light_auto_sun)
scene.collection.objects.link(ob_auto_sun)
ob_auto_sun.rotation_euler = (0.872665, 0.174533, 0.523599)
bpy.context.view_layer.update()
